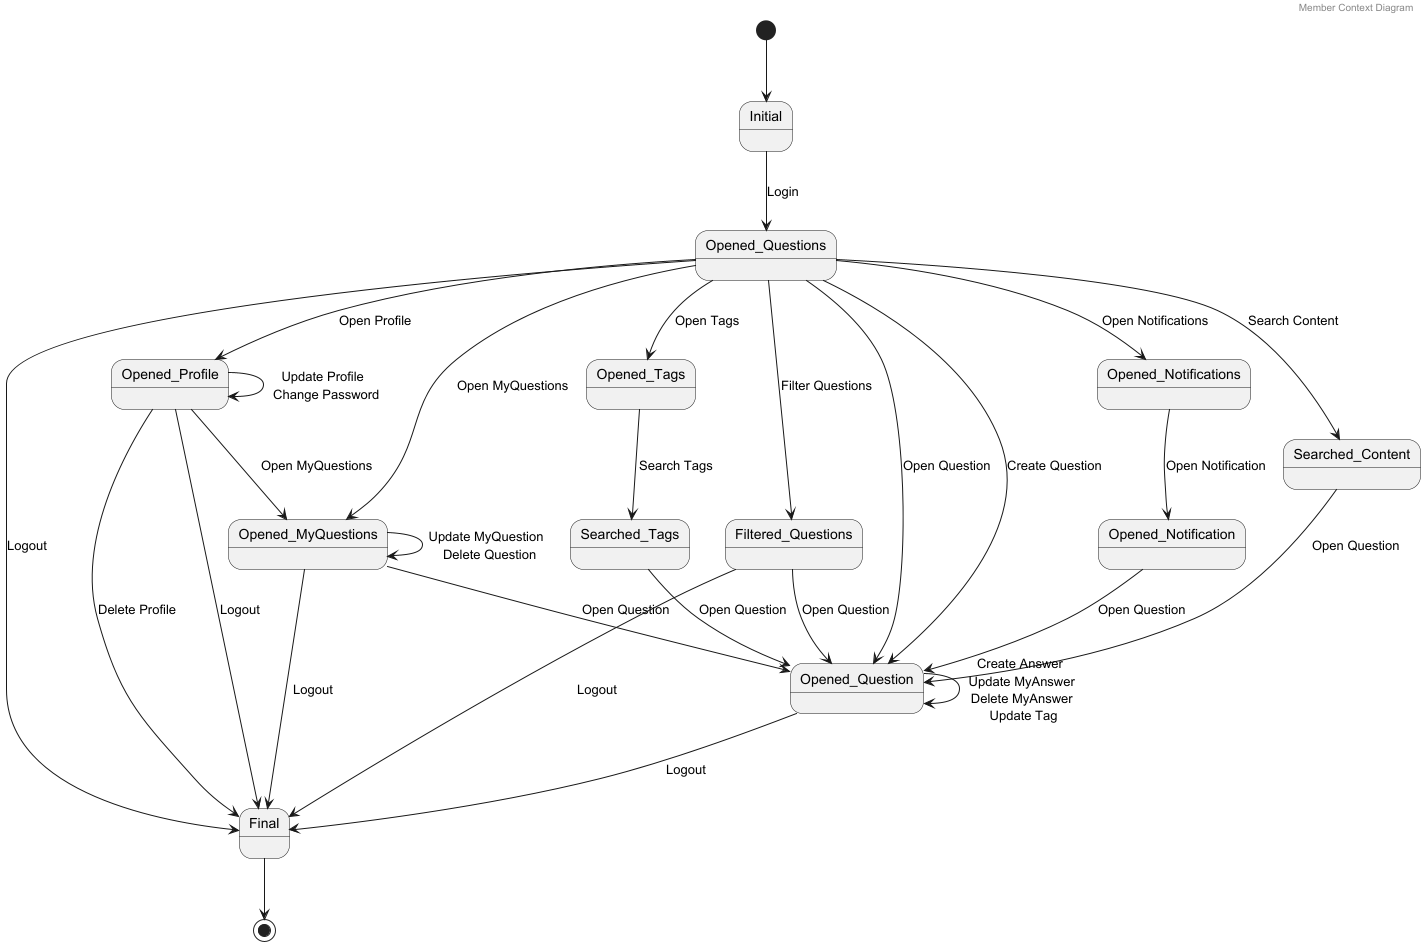

The diagram above was rendered by PlantUML. Its source (embedded in the PNG):
@startuml

header Member Context Diagram

[*] --> Initial

Initial --> Opened_Questions : Login
Opened_Questions --> Opened_Question : Open Question
Opened_Questions --> Opened_MyQuestions : Open MyQuestions
Opened_MyQuestions --> Opened_Question : Open Question
Opened_Questions --> Opened_Notifications : Open Notifications

Opened_Questions --> Opened_Question : Create Question
Opened_Questions --> Opened_Profile : Open Profile
Opened_Questions --> Filtered_Questions : Filter Questions
Filtered_Questions --> Opened_Question : Open Question
Opened_Questions --> Final : Logout
Filtered_Questions --> Final : Logout

Opened_Notifications --> Opened_Notification : Open Notification
Opened_Notification --> Opened_Question : Open Question


Opened_Questions --> Searched_Content : Search Content
Searched_Content --> Opened_Question : Open Question

Opened_Questions --> Opened_Tags : Open Tags
Opened_Tags --> Searched_Tags : Search Tags
Searched_Tags --> Opened_Question : Open Question

Opened_Question --> Opened_Question : Create Answer \n Update MyAnswer \n Delete MyAnswer \n Update Tag
Opened_Question --> Final : Logout

Opened_MyQuestions --> Opened_MyQuestions : Update MyQuestion \n Delete Question
Opened_MyQuestions --> Final : Logout

Opened_Profile --> Opened_MyQuestions : Open MyQuestions
Opened_Profile --> Opened_Profile : Update Profile \n Change Password
Opened_Profile --> Final : Delete Profile
Opened_Profile --> Final : Logout

Final --> [*]

@enduml